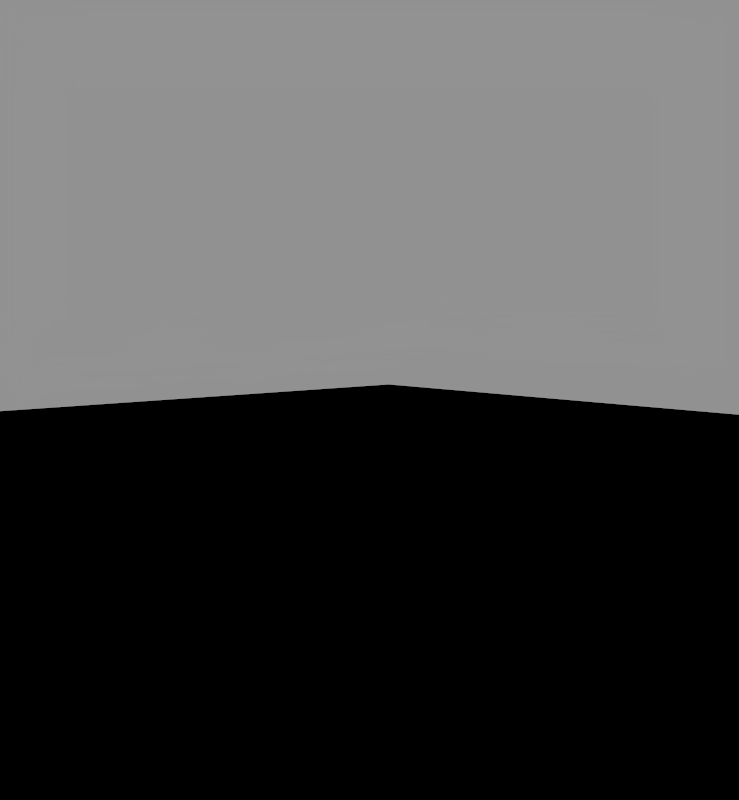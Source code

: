 # Source: sample.blend  (saved by Blender 5.1.30; exported with 4.5.12 LTS)
import bpy
from mathutils import Matrix  # noqa: F401  (used for matrix-valued properties, if any)

bpy.ops.wm.read_factory_settings(use_empty=True)
scene = bpy.context.scene
scene.name = 'Scene'

# ---- collections
col_scene = bpy.data.collections.new('Scene'); scene.collection.children.link(col_scene)
col_lights = bpy.data.collections.new('Lights'); col_scene.children.link(col_lights)

# ---- images (referenced by path relative to the original .blend; pixels are not part of the script)
import os
ASSET_DIR = os.environ.get("B2B_ASSET_DIR", "")  # directory of the original .blend (textures are referenced by path, not embedded)
HERE = os.path.dirname(os.path.abspath(__file__))  # packed textures are extracted next to this script under _unpacked/

def load_image(name, relpath, width, height, colorspace="sRGB"):
    """Load a texture the original file referenced (path relative to the .blend, or extracted next to this script)."""
    p = next((c for c in (os.path.join(HERE, relpath), os.path.join(ASSET_DIR, relpath)) if relpath and os.path.exists(c)), "")
    if p:
        img = bpy.data.images.load(p, check_existing=True)
        img.name = name
    else:  # same state as the original file: an image datablock whose file is absent (Cycles renders it pink)
        img = bpy.data.images.new(name, width, height)
        img.source = "FILE"
        img.filepath = "//" + (relpath or name)
    img.colorspace_settings.name = colorspace
    return img
img_artist_workshop_2k_exr = load_image('artist_workshop_2k.exr', 'artist_workshop_2k.exr', 1024, 1024, 'Linear Rec.709')
img_tc_officedesat_hdr = load_image('TC_OfficeDesat.hdr', 'TC_OfficeDesat.hdr', 1024, 1024, 'Linear Rec.709')

# ---- materials (node trees are filled in below, after node groups)
mat_material = bpy.data.materials.new('Material')

# ---- material node trees
mat_material.use_nodes = True; mat_material.node_tree.nodes.clear()
_N = mat_material.node_tree.nodes; _L = mat_material.node_tree.links
n0 = _N.new('ShaderNodeOutputMaterial'); n0.name = 'Material Output'; n0.location = (200, 100)
n1 = _N.new('ShaderNodeHoldout'); n1.name = 'Holdout'; n1.location = (-232, 83)
_L.new(n1.outputs[0], n0.inputs[0])
n0.is_active_output = True

# ---- world
world_abiotic_wiki_world = bpy.data.worlds.new('Abiotic Wiki World'); scene.world = world_abiotic_wiki_world
world_abiotic_wiki_world.use_nodes = True; world_abiotic_wiki_world.node_tree.nodes.clear()
_N = world_abiotic_wiki_world.node_tree.nodes; _L = world_abiotic_wiki_world.node_tree.links
n0 = _N.new('ShaderNodeOutputWorld'); n0.name = 'World Output'; n0.location = (373, 100)
n1 = _N.new('ShaderNodeEmission'); n1.name = 'Emission'; n1.location = (-724, 203)
n2 = _N.new('ShaderNodeTexEnvironment'); n2.name = 'Environment Texture'; n2.location = (-1187, 199)
n2.image = img_artist_workshop_2k_exr
n3 = _N.new('ShaderNodeTexCoord'); n3.name = 'Texture Coordinate'; n3.location = (-1769, 185)
n4 = _N.new('ShaderNodeMapping'); n4.name = 'Mapping.001'; n4.location = (-1562, 185)
n5 = _N.new('ShaderNodeValue'); n5.name = 'Value'; n5.location = (-2221, -147)
n5.outputs[0].default_value = 0.8702
n6 = _N.new('ShaderNodeCombineXYZ'); n6.name = 'Combine XYZ'; n6.location = (-1853, -159)
n7 = _N.new('ShaderNodeMath'); n7.name = 'Math'; n7.location = (-2051, -154)
n7.operation = 'MULTIPLY'
n7.inputs[1].default_value = -1.0
n8 = _N.new('ShaderNodeMapping'); n8.name = 'Mapping.002'; n8.location = (-1370, 199)
n9 = _N.new('ShaderNodeRGBToBW'); n9.name = 'RGB to BW'; n9.location = (-912, 202)
n10 = _N.new('ShaderNodeTexEnvironment'); n10.name = 'Environment Texture.001'; n10.location = (-795, -173)
n10.image = img_tc_officedesat_hdr
n11 = _N.new('ShaderNodeMixShader'); n11.name = 'Mix Shader'; n11.location = (-360, 147)
n12 = _N.new('ShaderNodeLightPath'); n12.name = 'Light Path'; n12.location = (-719, 340)
n12.hide = True
n13 = _N.new('ShaderNodeMapping'); n13.name = 'Mapping'; n13.location = (-1189, -170)
n14 = _N.new('ShaderNodeTexCoord'); n14.name = 'Texture Coordinate.001'; n14.location = (-1369, -170)
n15 = _N.new('ShaderNodeMapping'); n15.name = 'Mapping.003'; n15.location = (-975, -160)
_L.new(n9.outputs[0], n1.inputs[0])
_L.new(n8.outputs[0], n2.inputs[0])
_L.new(n3.outputs[0], n4.inputs[0])
_L.new(n7.outputs[0], n6.inputs[2])
_L.new(n5.outputs[0], n7.inputs[0])
_L.new(n6.outputs[0], n4.inputs[2])
_L.new(n4.outputs[0], n8.inputs[0])
_L.new(n2.outputs[0], n9.inputs[0])
_L.new(n1.outputs[0], n11.inputs[1])
_L.new(n10.outputs[0], n11.inputs[2])
_L.new(n12.outputs[3], n11.inputs[0])
_L.new(n15.outputs[0], n10.inputs[0])
_L.new(n14.outputs[0], n13.inputs[0])
_L.new(n6.outputs[0], n13.inputs[2])
_L.new(n13.outputs[0], n15.inputs[0])
_L.new(n11.outputs[0], n0.inputs[0])
n0.is_active_output = True
world_abiotic_wiki_world.color = (0.05088, 0.05088, 0.05088)
world_abiotic_wiki_world.sun_angle = 1.54
world_abiotic_wiki_world.sun_shadow_jitter_overblur = 0.0
world_abiotic_wiki_world.cycles.sampling_method = 'MANUAL'
world_abiotic_wiki_world.cycles.sample_map_resolution = 4096

# ---- cameras
cam_camera = bpy.data.cameras.new('Camera')
cam_camera.passepartout_alpha = 0.7576
cam_camera.shift_x = 0.055

# ---- meshes
me_plane = bpy.data.meshes.new('Plane')
me_plane.from_pydata([(-1.0, -1.0, 0.0), (1.0, -1.0, 0.0), (-1.0, 1.0, 0.0), (1.0, 1.0, 0.0)], [], [(0, 1, 3, 2)])
_uv = me_plane.uv_layers.new(name='UVMap')
_uv.uv.foreach_set('vector', [0.0, 0.0, 1.0, 0.0, 1.0, 1.0, 0.0, 1.0])
me_plane.materials.append(mat_material)
me_plane.update()

# ---- objects
ob_camera = bpy.data.objects.new('Camera', cam_camera)
ob_floorclip = bpy.data.objects.new('FloorClip', me_plane)

# ---- transforms, parenting, visibility, modifiers, constraints
ob_camera.location = (2.862, -2.205, 1.302)
ob_camera.rotation_euler = (1.479, 0.0, 0.8702)
ob_camera.lock_rotation = (False, True, False)
ob_floorclip.location = (0.0, 0.0, 0.0)
ob_floorclip.scale = (9.289, 9.289, 9.289)
ob_floorclip.is_holdout = True

# ---- collection membership
col_scene.objects.link(ob_camera)
col_scene.objects.link(ob_floorclip)

# ---- scene / render settings (as saved in the file)
scene.camera = ob_camera
scene.frame_start = 1; scene.frame_end = 250; scene.frame_set(15)
scene.render.engine = 'CYCLES'
scene.render.resolution_x = 1893
scene.render.resolution_y = 2048
scene.render.dither_intensity = 0.0
scene.render.filter_size = 1.0
scene.render.film_transparent = True
scene.render.use_high_quality_normals = True
scene.render.bake_bias = 0.0
scene.render.bake_samples = 0
scene.render.use_persistent_data = True
scene.render.compositor_device = 'GPU'
scene.render.compositor_denoise_device = 'GPU'
scene.render.compositor_denoise_preview_quality = 'HIGH'
scene.cycles.denoising_use_gpu = True
scene.cycles.samples = 1024
scene.cycles.adaptive_threshold = 0.05
scene.cycles.caustics_reflective = False
scene.cycles.caustics_refractive = False
scene.cycles.blur_glossy = 0.0
scene.cycles.pixel_filter_type = 'BOX'
scene.cycles.filter_width = 10.0
scene.cycles.use_animated_seed = True
scene.cycles.sample_clamp_indirect = 0.0
scene.cycles.debug_use_hair_bvh = False
scene.cycles.tile_size = 4096
scene.eevee.taa_samples = 1024
scene.eevee.taa_render_samples = 256
scene.eevee.use_taa_reprojection = False
scene.eevee.use_shadow_jitter_viewport = True
scene.eevee.volumetric_tile_size = '2'
scene.eevee.use_volumetric_shadows = True
scene.eevee.use_volume_custom_range = False
scene.eevee.use_fast_gi = False
scene.eevee.shadow_ray_count = 2
scene.eevee.ray_tracing_options.resolution_scale = '1'
scene.eevee.ray_tracing_options.use_denoise = False
scene.eevee.ray_tracing_options.denoise_spatial = False
scene.eevee.ray_tracing_options.screen_trace_thickness = 1.0
scene.eevee.ray_tracing_options.screen_trace_quality = 1.0
scene.eevee.use_raytracing = True
scene.view_settings.view_transform = 'Standard'
bpy.context.view_layer.update()

# ---- added for rendering (the .blend has no usable light): sun
light_auto_sun = bpy.data.lights.new('AutoSun', 'SUN')
light_auto_sun.energy = 3.0
light_auto_sun.angle = 0.0523599
ob_auto_sun = bpy.data.objects.new('AutoSun', light_auto_sun)
scene.collection.objects.link(ob_auto_sun)
ob_auto_sun.rotation_euler = (0.872665, 0.174533, 0.523599)
bpy.context.view_layer.update()
